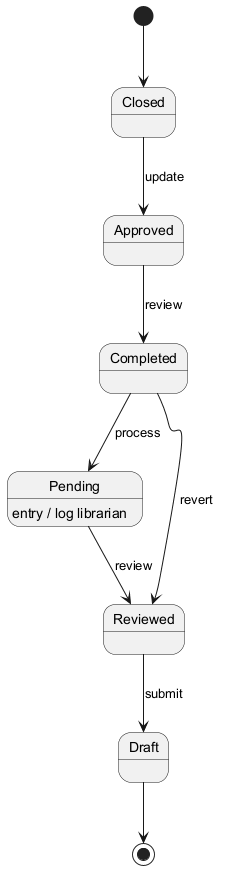

The diagram above was rendered by PlantUML. Its source (embedded in the PNG):
@startuml
skinparam backgroundColor #FFFFFF
skinparam classBackgroundColor #E8F4FA
skinparam classBorderColor #2C7DA0
[*] --> Closed
Closed --> Approved : update
Approved --> Completed : review
Completed --> Pending : process
Pending --> Reviewed : review
Pending : entry / log librarian
Reviewed --> Draft : submit
Completed --> Reviewed : revert
Draft --> [*]
@enduml